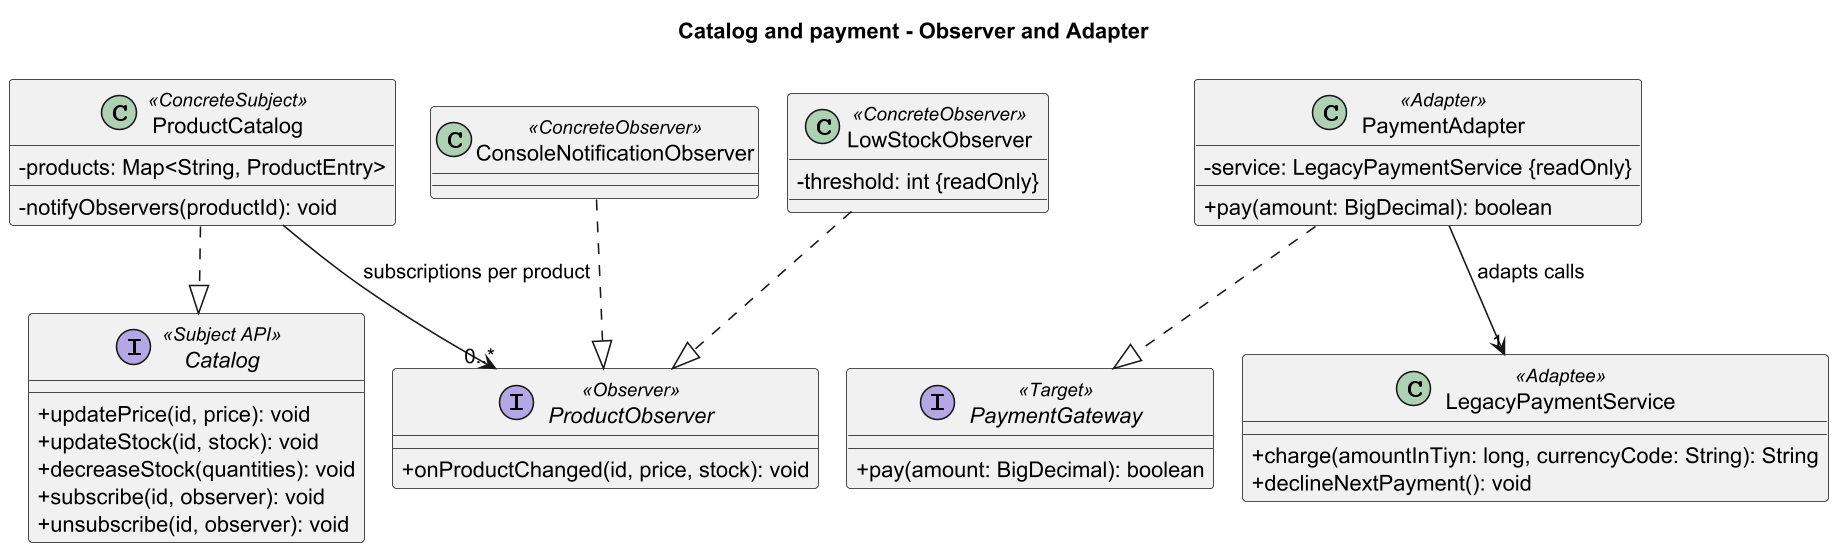

The diagram above was rendered by PlantUML. Its source (embedded in the PNG):
@startuml
!pragma layout smetana
skinparam classAttributeIconSize 0
skinparam shadowing false
skinparam dpi 150
title Catalog and payment - Observer and Adapter
interface Catalog <<Subject API>> {
  +updatePrice(id, price): void
  +updateStock(id, stock): void
  +decreaseStock(quantities): void
  +subscribe(id, observer): void
  +unsubscribe(id, observer): void
}
class ProductCatalog <<ConcreteSubject>> {
  -products: Map<String, ProductEntry>
  -notifyObservers(productId): void
}
interface ProductObserver <<Observer>> {
  +onProductChanged(id, price, stock): void
}
class ConsoleNotificationObserver <<ConcreteObserver>>
class LowStockObserver <<ConcreteObserver>> {
  -threshold: int {readOnly}
}
interface PaymentGateway <<Target>> {
  +pay(amount: BigDecimal): boolean
}
class PaymentAdapter <<Adapter>> {
  -service: LegacyPaymentService {readOnly}
  +pay(amount: BigDecimal): boolean
}
class LegacyPaymentService <<Adaptee>> {
  +charge(amountInTiyn: long, currencyCode: String): String
  +declineNextPayment(): void
}
ProductCatalog ..|> Catalog
ProductCatalog --> "0..*" ProductObserver : subscriptions per product
ConsoleNotificationObserver ..|> ProductObserver
LowStockObserver ..|> ProductObserver
PaymentAdapter ..|> PaymentGateway
PaymentAdapter --> "1" LegacyPaymentService : adapts calls
@enduml